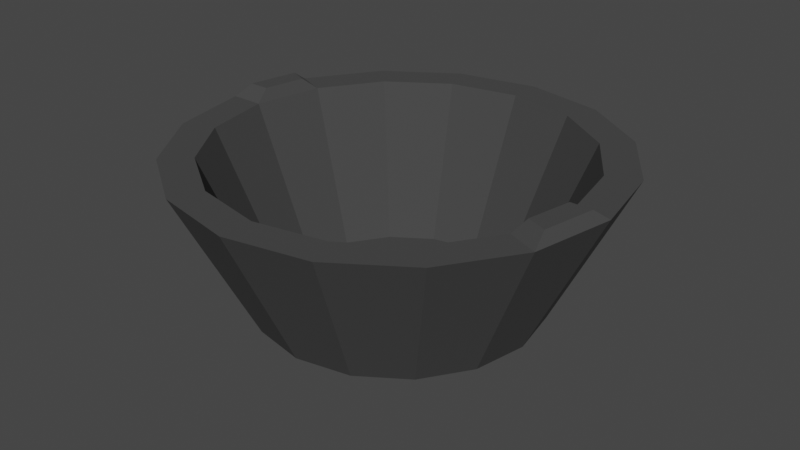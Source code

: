 # Source: pan.blend  (saved by Blender 3.5.10; exported with 4.5.12 LTS)
import bpy
from mathutils import Matrix  # noqa: F401  (used for matrix-valued properties, if any)

bpy.ops.wm.read_factory_settings(use_empty=True)
scene = bpy.context.scene
scene.name = 'Scene'

# ---- collections
col_collection = bpy.data.collections.new('Collection'); scene.collection.children.link(col_collection)

# ---- materials (node trees are filled in below, after node groups)
mat_pan = bpy.data.materials.new('Pan')
mat_pan.use_transparent_shadow = False

# ---- material node trees
mat_pan.use_nodes = True; mat_pan.node_tree.nodes.clear()
_N = mat_pan.node_tree.nodes; _L = mat_pan.node_tree.links
n0 = _N.new('ShaderNodeBsdfPrincipled'); n0.name = 'Principled BSDF'; n0.location = (10, 300)
n0.distribution = 'GGX'
n0.subsurface_method = 'RANDOM_WALK_SKIN'
n0.inputs[0].default_value = (0.06998, 0.06998, 0.06998, 1.0)
n0.inputs[1].default_value = 0.2677
n0.inputs[2].default_value = 1.0
n0.inputs[3].default_value = 1.45
n0.inputs[13].default_value = 0.25
n0.inputs[27].default_value = (0.0, 0.0, 0.0, 1.0)
n0.inputs[28].default_value = 1.0
n1 = _N.new('ShaderNodeOutputMaterial'); n1.name = 'Material Output'; n1.location = (300, 300)
_L.new(n0.outputs[0], n1.inputs[0])
n1.is_active_output = True

# ---- world
world_world = bpy.data.worlds.new('World'); scene.world = world_world
world_world.use_nodes = True; world_world.node_tree.nodes.clear()
_N = world_world.node_tree.nodes; _L = world_world.node_tree.links
n0 = _N.new('ShaderNodeOutputWorld'); n0.name = 'World Output'; n0.location = (300, 300)
n1 = _N.new('ShaderNodeBackground'); n1.name = 'Background'; n1.location = (10, 300)
n1.inputs[0].default_value = (0.05088, 0.05088, 0.05088, 1.0)
_L.new(n1.outputs[0], n0.inputs[0])
n0.is_active_output = True
world_world.color = (0.05088, 0.05088, 0.05088)
world_world.use_sun_shadow = False
world_world.sun_shadow_jitter_overblur = 0.0

# ---- meshes
me_cylinder = bpy.data.meshes.new('Cylinder')
me_cylinder.from_pydata([(0.0, 1.0, -1.0), (-1.435e-09, 1.198, 1.0), (0.3827, 0.9239, -1.0), (0.4586, 1.107, 1.0), (0.7071, 0.7071, -1.0), (0.8473, 0.8473, 1.0), (0.9239, 0.3827, -1.0), (1.107, 0.4586, 1.0), (1.0, 0.0, -1.0), (1.198, -1.914e-09, 1.0), (0.9239, -0.3827, -1.0), (1.107, -0.4586, 1.0), (0.7071, -0.7071, -1.0), (0.8473, -0.8473, 1.0), (0.3827, -0.9239, -1.0), (0.4586, -1.107, 1.0), (0.0, -1.0, -1.0), (-1.435e-09, -1.198, 1.0), (-0.3827, -0.9239, -1.0), (-0.4586, -1.107, 1.0), (-0.7071, -0.7071, -1.0), (-0.8473, -0.8473, 1.0), (-0.9239, -0.3827, -1.0), (-1.107, -0.4586, 1.0), (-1.0, 0.0, -1.0), (-1.198, -1.914e-09, 1.0), (-0.9239, 0.3827, -1.0), (-1.107, 0.4586, 1.0), (-0.7071, 0.7071, -1.0), (-0.8473, 0.8473, 1.0), (-0.3827, 0.9239, -1.0), (-0.4586, 1.107, 1.0), (0.543, 1.311, 1.0), (-1.435e-09, 1.419, 1.0), (1.003, 1.003, 1.0), (1.311, 0.543, 1.0), (1.419, -1.914e-09, 1.0), (1.311, -0.543, 1.0), (1.003, -1.003, 1.0), (0.543, -1.311, 1.0), (-1.435e-09, -1.419, 1.0), (-0.543, -1.311, 1.0), (-1.003, -1.003, 1.0), (-1.311, -0.543, 1.0), (-1.419, -1.914e-09, 1.0), (-1.311, 0.543, 1.0), (-1.003, 1.003, 1.0), (-0.543, 1.311, 1.0), (0.8293, 2.002, 26.44), (-7.325e-10, 2.167, 26.44), (1.532, 1.532, 26.44), (2.002, 0.8293, 26.44), (2.167, 4.324e-10, 26.44), (2.002, -0.8293, 26.44), (1.532, -1.532, 26.44), (0.8293, -2.002, 26.44), (-7.325e-10, -2.167, 26.44), (-0.8293, -2.002, 26.44), (-1.532, -1.532, 26.44), (-2.002, -0.8293, 26.44), (-2.167, 4.324e-10, 26.44), (-2.002, 0.8293, 26.44), (-1.532, 1.532, 26.44), (-0.8293, 2.002, 26.44), (0.7003, 1.691, 26.44), (-7.325e-10, 1.83, 26.44), (1.294, 1.294, 26.44), (1.691, 0.7003, 26.44), (1.83, 4.324e-10, 26.44), (1.691, -0.7003, 26.44), (1.294, -1.294, 26.44), (0.7003, -1.691, 26.44), (-7.325e-10, -1.83, 26.44), (-0.7003, -1.691, 26.44), (-1.294, -1.294, 26.44), (-1.691, -0.7003, 26.44), (-1.83, 4.324e-10, 26.44), (-1.691, 0.7003, 26.44), (-1.294, 1.294, 26.44), (-0.7003, 1.691, 26.44), (1.419, -1.914e-09, 1.0), (1.0, 0.0, -1.0), (0.9239, -0.3827, -1.0), (1.311, -0.543, 1.0), (1.107, -0.4586, 1.0), (1.198, -1.914e-09, 1.0), (2.002, -0.8293, 26.44), (1.691, -0.7003, 26.44), (2.167, 4.324e-10, 26.44), (1.83, 4.324e-10, 26.44), (-1.971, 0.6549, 28.39), (-2.072, 0.1492, 28.39), (-1.781, 0.5762, 28.39), (-1.866, 0.1492, 28.39), (1.973, -0.6678, 28.39), (2.079, -0.1382, 28.39), (1.774, -0.5854, 28.39), (1.863, -0.1382, 28.39)], [], [(0, 33, 32, 2), (2, 32, 34, 4), (4, 34, 35, 6), (6, 35, 36, 8), (52, 68, 89, 88), (10, 37, 38, 12), (12, 38, 39, 14), (14, 39, 40, 16), (16, 40, 41, 18), (18, 41, 42, 20), (20, 42, 43, 22), (22, 43, 44, 24), (24, 44, 45, 26), (26, 45, 46, 28), (3, 1, 31, 29, 27, 25, 23, 21, 19, 17, 15, 13, 11, 9, 7, 5), (28, 46, 47, 30), (30, 47, 33, 0), (0, 2, 4, 6, 8, 10, 12, 14, 16, 18, 20, 22, 24, 26, 28, 30), (47, 46, 62, 63), (38, 37, 53, 54), (19, 21, 74, 73), (17, 19, 73, 72), (42, 41, 57, 58), (15, 17, 72, 71), (32, 33, 49, 48), (46, 45, 61, 62), (53, 37, 83, 86), (13, 15, 71, 70), (11, 13, 70, 69), (41, 40, 56, 57), (10, 8, 81, 82), (45, 44, 60, 61), (36, 35, 51, 52), (7, 9, 68, 67), (65, 64, 48, 49), (64, 66, 50, 48), (66, 67, 51, 50), (67, 68, 52, 51), (8, 36, 80, 81), (69, 70, 54, 53), (70, 71, 55, 54), (71, 72, 56, 55), (72, 73, 57, 56), (73, 74, 58, 57), (74, 75, 59, 58), (75, 76, 60, 59), (89, 87, 96, 97), (77, 78, 62, 61), (78, 79, 63, 62), (79, 65, 49, 63), (21, 23, 75, 74), (34, 32, 48, 50), (43, 42, 58, 59), (23, 25, 76, 75), (25, 27, 77, 76), (39, 38, 54, 55), (33, 47, 63, 49), (27, 29, 78, 77), (1, 3, 64, 65), (35, 34, 50, 51), (44, 43, 59, 60), (29, 31, 79, 78), (3, 5, 66, 64), (31, 1, 65, 79), (40, 39, 55, 56), (5, 7, 67, 66), (81, 80, 83, 82), (83, 80, 88, 86), (85, 84, 87, 89), (87, 86, 94, 96), (68, 9, 85, 89), (9, 11, 84, 85), (36, 52, 88, 80), (69, 53, 86, 87), (37, 10, 82, 83), (11, 69, 87, 84), (93, 92, 90, 91), (97, 96, 94, 95), (76, 77, 92, 93), (60, 76, 93, 91), (88, 89, 97, 95), (86, 88, 95, 94), (61, 60, 91, 90), (77, 61, 90, 92)])
_uv = me_cylinder.uv_layers.new(name='UVMap')
_uv.uv.foreach_set('vector', [1.0, 0.5, 1.0, 1.0, 0.9375, 1.0, 0.9375, 0.5, 0.9375, 0.5, 0.9375, 1.0, 0.875, 1.0, 0.875, 0.5, 0.875, 0.5, 0.875, 1.0, 0.8125, 1.0, 0.8125, 0.5, 0.8125, 0.5, 0.8125, 1.0, 0.75, 1.0, 0.75, 0.5, 0.49, 0.25, 0.4527, 0.25, 0.4527, 0.25, 0.49, 0.25, 0.6875, 0.5, 0.6875, 1.0, 0.625, 1.0, 0.625, 0.5, 0.625, 0.5, 0.625, 1.0, 0.5625, 1.0, 0.5625, 0.5, 0.5625, 0.5, 0.5625, 1.0, 0.5, 1.0, 0.5, 0.5, 0.5, 0.5, 0.5, 1.0, 0.4375, 1.0, 0.4375, 0.5, 0.4375, 0.5, 0.4375, 1.0, 0.375, 1.0, 0.375, 0.5, 0.375, 0.5, 0.375, 1.0, 0.3125, 1.0, 0.3125, 0.5, 0.3125, 0.5, 0.3125, 1.0, 0.25, 1.0, 0.25, 0.5, 0.25, 0.5, 0.25, 1.0, 0.1875, 1.0, 0.1875, 0.5, 0.1875, 0.5, 0.1875, 1.0, 0.125, 1.0, 0.125, 0.5, 0.3276, 0.4372, 0.25, 0.4527, 0.1724, 0.4372, 0.1067, 0.3933, 0.06276, 0.3276, 0.04734, 0.25, 0.06276, 0.1724, 0.1067, 0.1067, 0.1724, 0.06276, 0.25, 0.04734, 0.3276, 0.06276, 0.3933, 0.1067, 0.4372, 0.1724, 0.4527, 0.25, 0.4372, 0.3276, 0.3933, 0.3933, 0.125, 0.5, 0.125, 1.0, 0.0625, 1.0, 0.0625, 0.5, 0.0625, 0.5, 0.0625, 1.0, 0.0, 1.0, 0.0, 0.5, 0.75, 0.49, 0.8418, 0.4717, 0.9197, 0.4197, 0.9717, 0.3418, 0.99, 0.25, 0.9717, 0.1582, 0.9197, 0.08029, 0.8418, 0.02827, 0.75, 0.01, 0.6582, 0.02827, 0.5803, 0.08029, 0.5283, 0.1582, 0.51, 0.25, 0.5283, 0.3418, 0.5803, 0.4197, 0.6582, 0.4717, 0.0625, 1.0, 0.125, 1.0, 0.125, 1.0, 0.0625, 1.0, 0.625, 1.0, 0.6875, 1.0, 0.6875, 1.0, 0.625, 1.0, 0.1724, 0.06276, 0.1067, 0.1067, 0.1067, 0.1067, 0.1724, 0.06276, 0.25, 0.04734, 0.1724, 0.06276, 0.1724, 0.06276, 0.25, 0.04734, 0.375, 1.0, 0.4375, 1.0, 0.4375, 1.0, 0.375, 1.0, 0.3276, 0.06276, 0.25, 0.04734, 0.25, 0.04734, 0.3276, 0.06276, 0.9375, 1.0, 1.0, 1.0, 1.0, 1.0, 0.9375, 1.0, 0.125, 1.0, 0.1875, 1.0, 0.1875, 1.0, 0.125, 1.0, 0.6875, 1.0, 0.6875, 1.0, 0.6875, 1.0, 0.6875, 1.0, 0.3933, 0.1067, 0.3276, 0.06276, 0.3276, 0.06276, 0.3933, 0.1067, 0.4372, 0.1724, 0.3933, 0.1067, 0.3933, 0.1067, 0.4372, 0.1724, 0.4375, 1.0, 0.5, 1.0, 0.5, 1.0, 0.4375, 1.0, 0.9717, 0.1582, 0.99, 0.25, 0.99, 0.25, 0.9717, 0.1582, 0.1875, 1.0, 0.25, 1.0, 0.25, 1.0, 0.1875, 1.0, 0.75, 1.0, 0.8125, 1.0, 0.8125, 1.0, 0.75, 1.0, 0.4372, 0.3276, 0.4527, 0.25, 0.4527, 0.25, 0.4372, 0.3276, 0.25, 0.4527, 0.3276, 0.4372, 0.3418, 0.4717, 0.25, 0.49, 0.3276, 0.4372, 0.3933, 0.3933, 0.4197, 0.4197, 0.3418, 0.4717, 0.3933, 0.3933, 0.4372, 0.3276, 0.4717, 0.3418, 0.4197, 0.4197, 0.4372, 0.3276, 0.4527, 0.25, 0.49, 0.25, 0.4717, 0.3418, 0.75, 0.5, 0.75, 1.0, 0.75, 1.0, 0.75, 0.5, 0.4372, 0.1724, 0.3933, 0.1067, 0.4197, 0.08029, 0.4717, 0.1582, 0.3933, 0.1067, 0.3276, 0.06276, 0.3418, 0.02827, 0.4197, 0.08029, 0.3276, 0.06276, 0.25, 0.04734, 0.25, 0.01, 0.3418, 0.02827, 0.25, 0.04734, 0.1724, 0.06276, 0.1582, 0.02827, 0.25, 0.01, 0.1724, 0.06276, 0.1067, 0.1067, 0.08029, 0.08029, 0.1582, 0.02827, 0.1067, 0.1067, 0.06276, 0.1724, 0.02827, 0.1582, 0.08029, 0.08029, 0.06276, 0.1724, 0.04734, 0.25, 0.01, 0.25, 0.02827, 0.1582, 0.4527, 0.25, 0.4372, 0.1724, 0.4372, 0.1724, 0.4527, 0.25, 0.06276, 0.3276, 0.1067, 0.3933, 0.08029, 0.4197, 0.02827, 0.3418, 0.1067, 0.3933, 0.1724, 0.4372, 0.1582, 0.4717, 0.08029, 0.4197, 0.1724, 0.4372, 0.25, 0.4527, 0.25, 0.49, 0.1582, 0.4717, 0.1067, 0.1067, 0.06276, 0.1724, 0.06276, 0.1724, 0.1067, 0.1067, 0.875, 1.0, 0.9375, 1.0, 0.9375, 1.0, 0.875, 1.0, 0.3125, 1.0, 0.375, 1.0, 0.375, 1.0, 0.3125, 1.0, 0.06276, 0.1724, 0.04734, 0.25, 0.04734, 0.25, 0.06276, 0.1724, 0.04734, 0.25, 0.06276, 0.3276, 0.06276, 0.3276, 0.04734, 0.25, 0.5625, 1.0, 0.625, 1.0, 0.625, 1.0, 0.5625, 1.0, 0.0, 1.0, 0.0625, 1.0, 0.0625, 1.0, 0.0, 1.0, 0.06276, 0.3276, 0.1067, 0.3933, 0.1067, 0.3933, 0.06276, 0.3276, 0.25, 0.4527, 0.3276, 0.4372, 0.3276, 0.4372, 0.25, 0.4527, 0.8125, 1.0, 0.875, 1.0, 0.875, 1.0, 0.8125, 1.0, 0.25, 1.0, 0.3125, 1.0, 0.3125, 1.0, 0.25, 1.0, 0.1067, 0.3933, 0.1724, 0.4372, 0.1724, 0.4372, 0.1067, 0.3933, 0.3276, 0.4372, 0.3933, 0.3933, 0.3933, 0.3933, 0.3276, 0.4372, 0.1724, 0.4372, 0.25, 0.4527, 0.25, 0.4527, 0.1724, 0.4372, 0.5, 1.0, 0.5625, 1.0, 0.5625, 1.0, 0.5, 1.0, 0.3933, 0.3933, 0.4372, 0.3276, 0.4372, 0.3276, 0.3933, 0.3933, 0.75, 0.5, 0.75, 1.0, 0.6875, 1.0, 0.6875, 0.5, 0.6875, 1.0, 0.75, 1.0, 0.75, 1.0, 0.6875, 1.0, 0.4527, 0.25, 0.4372, 0.1724, 0.4372, 0.1724, 0.4527, 0.25, 0.4372, 0.1724, 0.4717, 0.1582, 0.4717, 0.1582, 0.4372, 0.1724, 0.4527, 0.25, 0.4527, 0.25, 0.4527, 0.25, 0.4527, 0.25, 0.4527, 0.25, 0.4372, 0.1724, 0.4372, 0.1724, 0.4527, 0.25, 0.75, 1.0, 0.75, 1.0, 0.75, 1.0, 0.75, 1.0, 0.4372, 0.1724, 0.4717, 0.1582, 0.4717, 0.1582, 0.4372, 0.1724, 0.6875, 1.0, 0.6875, 0.5, 0.6875, 0.5, 0.6875, 1.0, 0.4372, 0.1724, 0.4372, 0.1724, 0.4372, 0.1724, 0.4372, 0.1724, 0.04734, 0.25, 0.06276, 0.3276, 0.02827, 0.3418, 0.01, 0.25, 0.4527, 0.25, 0.4372, 0.1724, 0.4717, 0.1582, 0.49, 0.25, 0.04734, 0.25, 0.06276, 0.3276, 0.06276, 0.3276, 0.04734, 0.25, 0.01, 0.25, 0.04734, 0.25, 0.04734, 0.25, 0.01, 0.25, 0.49, 0.25, 0.4527, 0.25, 0.4527, 0.25, 0.49, 0.25, 0.6875, 1.0, 0.75, 1.0, 0.75, 1.0, 0.6875, 1.0, 0.1875, 1.0, 0.25, 1.0, 0.25, 1.0, 0.1875, 1.0, 0.06276, 0.3276, 0.02827, 0.3418, 0.02827, 0.3418, 0.06276, 0.3276])
me_cylinder.materials.append(mat_pan)
me_cylinder.update()

# ---- objects
ob_pan = bpy.data.objects.new('Pan', me_cylinder)

# ---- transforms, parenting, visibility, modifiers, constraints
ob_pan.location = (0.0, 0.0, 0.0)
ob_pan.scale = (3.263, 3.263, 0.1932)

# ---- collection membership
col_collection.objects.link(ob_pan)

# ---- scene / render settings (as saved in the file)
scene.frame_start = 1; scene.frame_end = 250; scene.frame_set(1)
scene.render.engine = 'BLENDER_EEVEE_NEXT'
scene.cycles.sampling_pattern = 'TABULATED_SOBOL'
scene.view_settings.view_transform = 'Filmic'
bpy.context.view_layer.update()

# ---- added for rendering (the .blend has no active camera and no usable light): camera, sun
cam_auto = bpy.data.cameras.new('AutoCamera')
cam_auto.lens = 50.0
cam_auto.sensor_width = 36.0
cam_auto.clip_end = 1000.0
ob_auto_camera = bpy.data.objects.new('AutoCamera', cam_auto)
scene.collection.objects.link(ob_auto_camera)
ob_auto_camera.location = (19.2369, -23.0843, 18.0354)
ob_auto_camera.rotation_euler = (1.09748, -7.21219e-08, 0.694738)
scene.camera = ob_auto_camera
light_auto_sun = bpy.data.lights.new('AutoSun', 'SUN')
light_auto_sun.energy = 3.0
light_auto_sun.angle = 0.0523599
ob_auto_sun = bpy.data.objects.new('AutoSun', light_auto_sun)
scene.collection.objects.link(ob_auto_sun)
ob_auto_sun.rotation_euler = (0.872665, 0.174533, 0.523599)
bpy.context.view_layer.update()

